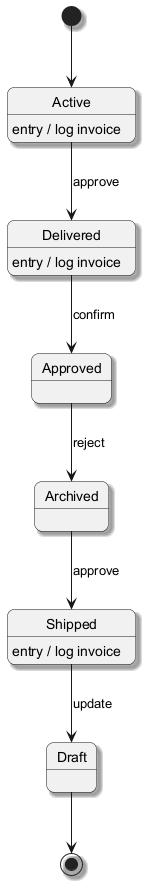

The diagram above was rendered by PlantUML. Its source (embedded in the PNG):
@startuml
skinparam backgroundColor #FFFFFF
skinparam roundCorner 15
skinparam shadowing true
[*] --> Active
Active --> Delivered : approve
Active : entry / log invoice
Delivered --> Approved : confirm
Delivered : entry / log invoice
Approved --> Archived : reject
Archived --> Shipped : approve
Shipped --> Draft : update
Shipped : entry / log invoice
Draft --> [*]
@enduml